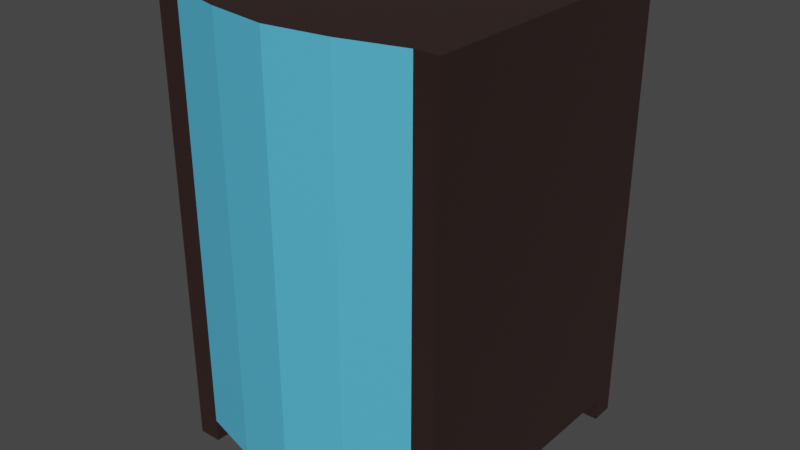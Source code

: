 # Source: VendingMachine.blend  (saved by Blender 3.0.42; exported with 4.5.12 LTS)
import bpy
from mathutils import Matrix  # noqa: F401  (used for matrix-valued properties, if any)

bpy.ops.wm.read_factory_settings(use_empty=True)
scene = bpy.context.scene
scene.name = 'Scene'

# ---- collections
col_collection = bpy.data.collections.new('Collection'); scene.collection.children.link(col_collection)

# ---- materials (node trees are filled in below, after node groups)
mat_portada = bpy.data.materials.new('portada')
mat_portada.alpha_threshold = 0.0
mat_portada.use_transparent_shadow = False
mat_portada.line_color = (0.0, 0.0, 0.0, 1.0)
mat_base = bpy.data.materials.new('base')
mat_base.use_transparent_shadow = False

# ---- material node trees
mat_portada.use_nodes = True; mat_portada.node_tree.nodes.clear()
_N = mat_portada.node_tree.nodes; _L = mat_portada.node_tree.links
n0 = _N.new('ShaderNodeOutputMaterial'); n0.name = 'Material Output'; n0.location = (300, 300)
n1 = _N.new('ShaderNodeBsdfPrincipled'); n1.name = 'Principled BSDF'; n1.location = (10, 300)
n1.distribution = 'GGX'
n1.subsurface_method = 'RANDOM_WALK_SKIN'
n1.inputs[0].default_value = (0.09065, 0.51, 0.8, 1.0)
n1.inputs[2].default_value = 0.4
n1.inputs[3].default_value = 1.45
n1.inputs[27].default_value = (0.0, 0.0, 0.0, 1.0)
n1.inputs[28].default_value = 1.0
_L.new(n1.outputs[0], n0.inputs[0])
n0.is_active_output = True
mat_base.use_nodes = True; mat_base.node_tree.nodes.clear()
_N = mat_base.node_tree.nodes; _L = mat_base.node_tree.links
n0 = _N.new('ShaderNodeBsdfPrincipled'); n0.name = 'Principled BSDF'; n0.location = (10, 300)
n0.distribution = 'GGX'
n0.subsurface_method = 'RANDOM_WALK_SKIN'
n0.inputs[0].default_value = (0.01996, 0.006302, 0.004379, 1.0)
n0.inputs[2].default_value = 1.0
n0.inputs[3].default_value = 1.45
n0.inputs[27].default_value = (0.0, 0.0, 0.0, 1.0)
n0.inputs[28].default_value = 1.0
n1 = _N.new('ShaderNodeOutputMaterial'); n1.name = 'Material Output'; n1.location = (300, 300)
_L.new(n0.outputs[0], n1.inputs[0])
n1.is_active_output = True

# ---- world
world_world = bpy.data.worlds.new('World'); scene.world = world_world
world_world.use_nodes = True; world_world.node_tree.nodes.clear()
_N = world_world.node_tree.nodes; _L = world_world.node_tree.links
n0 = _N.new('ShaderNodeOutputWorld'); n0.name = 'World Output'; n0.location = (300, 300)
n1 = _N.new('ShaderNodeBackground'); n1.name = 'Background'; n1.location = (10, 300)
n1.inputs[0].default_value = (0.05088, 0.05088, 0.05088, 1.0)
_L.new(n1.outputs[0], n0.inputs[0])
n0.is_active_output = True
world_world.color = (0.05088, 0.05088, 0.05088)
world_world.use_sun_shadow = False
world_world.sun_shadow_jitter_overblur = 0.0

# ---- meshes
me_cube = bpy.data.meshes.new('Cube')
me_cube.from_pydata([(1.0, 1.0, 1.941), (1.0, 1.0, -1.0), (1.0, -1.0, 1.941), (1.0, -1.0, -1.0), (-1.0, 1.0, 1.941), (-1.0, 1.0, -1.0), (-1.0, -1.0, 1.941), (-1.0, -1.0, -1.0), (-0.8397, 1.0, -1.162), (0.8397, 1.0, -1.162), (1.0, 0.8397, -1.162), (0.8397, 0.8397, -1.162), (0.8397, -0.8397, -1.162), (1.0, -0.8397, -1.162), (-0.8397, 0.8397, -1.162), (-1.0, 0.8397, -1.162), (-1.0, -0.8397, -1.162), (-0.8397, -0.8397, -1.162), (-1.0, -0.8397, -1.0), (-1.0, 0.8397, -1.0), (1.0, 0.8397, 1.941), (1.0, -0.8397, 1.941), (-1.0, -0.8397, 1.941), (-1.0, 0.8397, 1.941), (1.0, -0.8397, -1.0), (1.0, 0.8397, -1.0), (-0.8397, 1.0, -1.0), (0.8397, 1.0, -1.0), (0.8397, -1.0, 1.941), (-0.8397, -1.0, 1.941), (0.8397, -1.0, -1.0), (-0.8397, -1.0, -1.0), (0.8397, 1.0, 1.941), (-0.8397, 1.0, 1.941), (-0.8397, -0.8397, -1.0), (-0.8397, 0.8397, -1.0), (0.8397, 0.8397, -1.0), (0.8397, -0.8397, -1.0), (0.8397, -0.8397, 1.941), (0.8397, 0.8397, 1.941), (-0.8397, 0.8397, 1.941), (-0.8397, -0.8397, 1.941), (0.8397, -1.0, -1.162), (-0.8397, -1.0, -1.162), (-1.0, -1.0, -1.162), (-1.0, 1.0, -1.162), (1.0, -1.0, -1.162), (1.0, 1.0, -1.162), (-0.4215, -0.8397, -1.0), (0.4215, -0.8397, -1.0), (0.0, -0.8397, -1.0), (0.4215, 0.8397, -1.0), (-0.4215, 0.8397, -1.0), (0.0, 0.8397, -1.0), (0.4215, -0.8397, 1.941), (-0.4215, -0.8397, 1.941), (0.0, -0.8397, 1.941), (-0.4215, 0.8397, 1.941), (0.4215, 0.8397, 1.941), (0.0, 0.8397, 1.941), (-0.4215, 1.0, 1.941), (0.4215, 1.0, 1.941), (0.0, 1.0, 1.941), (0.4215, 1.0, -1.0), (-0.4215, 1.0, -1.0), (0.0, 1.0, -1.0), (-0.4215, -1.112, -1.0), (0.4215, -1.112, -1.0), (0.0, -1.174, -1.0), (-0.4215, -1.112, 1.941), (0.4215, -1.112, 1.941), (0.0, -1.174, 1.941)], [], [(7, 18, 16, 44), (3, 2, 28, 30), (7, 6, 22, 18), (5, 4, 33, 26), (0, 32, 39, 20), (31, 29, 6, 7), (33, 4, 23, 40), (30, 37, 12, 42), (27, 1, 47, 9), (41, 22, 6, 29), (1, 0, 20, 25), (21, 38, 28, 2), (27, 32, 0, 1), (19, 23, 4, 5), (9, 47, 10, 11), (24, 21, 2, 3), (27, 36, 51, 63), (33, 40, 57, 60), (21, 24, 25, 20), (34, 18, 19, 35), (23, 19, 18, 22), (38, 21, 20, 39), (24, 37, 36, 25), (22, 41, 40, 23), (60, 64, 26, 33), (38, 39, 58, 54), (32, 27, 63, 61), (49, 51, 36, 37), (55, 57, 40, 41), (5, 26, 8, 45), (12, 13, 46, 42), (45, 8, 14, 15), (16, 17, 43, 44), (3, 30, 42, 46), (24, 3, 46, 13), (31, 7, 44, 43), (34, 31, 43, 17), (18, 34, 17, 16), (19, 5, 45, 15), (37, 24, 13, 12), (36, 27, 9, 11), (25, 36, 11, 10), (1, 25, 10, 47), (35, 19, 15, 14), (26, 35, 14, 8), (54, 70, 28, 38), (70, 67, 30, 28), (48, 66, 31, 34), (29, 31, 66, 69), (64, 52, 35, 26), (61, 58, 39, 32), (41, 29, 69, 55), (37, 30, 67, 49), (70, 54, 56, 71), (71, 56, 55, 69), (67, 70, 71, 68), (68, 71, 69, 66), (66, 48, 50, 68), (68, 50, 49, 67), (64, 60, 62, 65), (65, 62, 61, 63), (52, 64, 65, 53), (53, 65, 63, 51), (58, 61, 62, 59), (59, 62, 60, 57), (57, 55, 56, 59), (59, 56, 54, 58), (51, 49, 50, 53), (53, 50, 48, 52), (34, 35, 52, 48)])
me_cube.polygons.foreach_set('material_index', [1, 1, 1, 1, 1, 1, 1, 1, 1, 1, 1, 1, 1, 1, 1, 1, 1, 1, 1, 1, 1, 1, 1, 1, 1, 1, 1, 1, 1, 1, 1, 1, 1, 1, 1, 1, 1, 1, 1, 1, 1, 1, 1, 1, 1, 1, 0, 1, 0, 1, 1, 1, 1, 1, 1, 0, 0, 1, 1, 1, 1, 1, 1, 1, 1, 1, 1, 1, 1, 1])
_uv = me_cube.uv_layers.new(name='UVMap')
_uv.uv.foreach_set('vector', [0.7778, 0.5824, 0.7923, 0.5969, 0.7777, 0.6116, 0.7632, 0.5971, 0.1138, 0.01558, 0.4903, 0.01558, 0.4903, 0.03611, 0.1138, 0.03611, 0.9116, 0.2713, 0.5351, 0.2713, 0.5351, 0.2508, 0.9116, 0.2508, 0.1067, 0.9776, 0.1067, 0.6011, 0.1273, 0.6011, 0.1273, 0.9776, 0.3934, 0.5942, 0.4139, 0.5942, 0.4139, 0.6147, 0.3934, 0.6147, 0.1138, 0.256, 0.4903, 0.256, 0.4903, 0.2766, 0.1138, 0.2766, 0.6289, 0.5942, 0.6494, 0.5942, 0.6494, 0.6147, 0.6289, 0.6147, 0.7122, 0.6481, 0.7267, 0.6626, 0.712, 0.6772, 0.6975, 0.6627, 0.7485, 0.7064, 0.734, 0.6919, 0.7487, 0.6772, 0.7632, 0.6917, 0.6289, 0.8297, 0.6494, 0.8297, 0.6494, 0.8503, 0.6289, 0.8503, 0.4903, 0.5635, 0.1138, 0.5635, 0.1138, 0.543, 0.4903, 0.543, 0.3934, 0.8297, 0.4139, 0.8297, 0.4139, 0.8503, 0.3934, 0.8503, 0.3423, 0.9776, 0.3423, 0.6011, 0.3628, 0.6011, 0.3628, 0.9776, 0.9116, 0.03581, 0.5351, 0.03581, 0.5351, 0.01529, 0.9116, 0.01529, 0.7632, 0.6917, 0.7487, 0.6772, 0.7632, 0.6627, 0.7777, 0.6772, 0.4903, 0.328, 0.1138, 0.328, 0.1138, 0.3074, 0.4903, 0.3074, 0.8088, 0.543, 0.7883, 0.543, 0.7883, 0.4894, 0.8088, 0.4894, 0.6289, 0.5942, 0.6289, 0.6147, 0.5754, 0.6147, 0.5754, 0.5942, 0.1138, 0.328, 0.4903, 0.328, 0.4903, 0.543, 0.1138, 0.543, 0.5733, 0.328, 0.5733, 0.3074, 0.7883, 0.3074, 0.7883, 0.328, 0.5351, 0.03581, 0.9116, 0.03581, 0.9116, 0.2508, 0.5351, 0.2508, 0.4139, 0.8297, 0.3934, 0.8297, 0.3934, 0.6147, 0.4139, 0.6147, 0.5733, 0.5635, 0.5733, 0.543, 0.7883, 0.543, 0.7883, 0.5635, 0.6494, 0.8297, 0.6289, 0.8297, 0.6289, 0.6147, 0.6494, 0.6147, 0.1808, 0.6011, 0.1808, 0.9776, 0.1273, 0.9776, 0.1273, 0.6011, 0.4139, 0.8297, 0.4139, 0.6147, 0.4674, 0.6147, 0.4674, 0.8297, 0.3423, 0.6011, 0.3423, 0.9776, 0.2887, 0.9776, 0.2887, 0.6011, 0.5733, 0.4894, 0.7883, 0.4894, 0.7883, 0.543, 0.5733, 0.543, 0.5754, 0.8297, 0.5754, 0.6147, 0.6289, 0.6147, 0.6289, 0.8297, 0.7267, 0.6262, 0.7122, 0.6408, 0.6975, 0.6261, 0.712, 0.6116, 0.712, 0.6772, 0.6975, 0.6917, 0.683, 0.6772, 0.6975, 0.6627, 0.712, 0.6116, 0.6975, 0.6261, 0.683, 0.6116, 0.6975, 0.5971, 0.7777, 0.6116, 0.7632, 0.6261, 0.7487, 0.6116, 0.7632, 0.5971, 0.6684, 0.6626, 0.6829, 0.6481, 0.6975, 0.6627, 0.683, 0.6772, 0.6829, 0.7064, 0.6684, 0.6919, 0.683, 0.6772, 0.6975, 0.6917, 0.734, 0.5969, 0.7485, 0.5824, 0.7632, 0.5971, 0.7487, 0.6116, 0.7485, 0.6408, 0.734, 0.6262, 0.7487, 0.6116, 0.7632, 0.6261, 0.7923, 0.6262, 0.7778, 0.6408, 0.7632, 0.6261, 0.7777, 0.6116, 0.7122, 0.5824, 0.7267, 0.5969, 0.712, 0.6116, 0.6975, 0.5971, 0.7267, 0.6919, 0.7122, 0.7064, 0.6975, 0.6917, 0.712, 0.6772, 0.7923, 0.6919, 0.7778, 0.7064, 0.7632, 0.6917, 0.7777, 0.6772, 0.7778, 0.6481, 0.7923, 0.6626, 0.7777, 0.6772, 0.7632, 0.6627, 0.734, 0.6626, 0.7485, 0.6481, 0.7632, 0.6627, 0.7487, 0.6772, 0.6684, 0.5969, 0.6829, 0.5824, 0.6975, 0.5971, 0.683, 0.6116, 0.6829, 0.6408, 0.6684, 0.6262, 0.683, 0.6116, 0.6975, 0.6261, 0.4674, 0.8297, 0.4674, 0.8646, 0.4139, 0.8503, 0.4139, 0.8297, 0.4903, 0.09151, 0.1138, 0.09151, 0.1138, 0.03611, 0.4903, 0.03611, 0.5733, 0.3815, 0.5384, 0.3815, 0.5527, 0.328, 0.5733, 0.328, 0.4903, 0.256, 0.1138, 0.256, 0.1138, 0.2006, 0.4903, 0.2006, 0.8088, 0.3815, 0.7883, 0.3815, 0.7883, 0.328, 0.8088, 0.328, 0.4674, 0.5942, 0.4674, 0.6147, 0.4139, 0.6147, 0.4139, 0.5942, 0.6289, 0.8297, 0.6289, 0.8503, 0.5754, 0.8646, 0.5754, 0.8297, 0.5733, 0.543, 0.5527, 0.543, 0.5384, 0.4894, 0.5733, 0.4894, 0.4674, 0.8646, 0.4674, 0.8297, 0.5214, 0.8297, 0.5214, 0.8726, 0.5214, 0.8726, 0.5214, 0.8297, 0.5754, 0.8297, 0.5754, 0.8646, 0.1138, 0.09151, 0.4903, 0.09151, 0.4903, 0.1461, 0.1138, 0.1461, 0.1138, 0.1461, 0.4903, 0.1461, 0.4903, 0.2006, 0.1138, 0.2006, 0.5384, 0.3815, 0.5733, 0.3815, 0.5733, 0.4355, 0.5304, 0.4355, 0.5304, 0.4355, 0.5733, 0.4355, 0.5733, 0.4894, 0.5384, 0.4894, 0.1808, 0.9776, 0.1808, 0.6011, 0.2348, 0.6011, 0.2348, 0.9776, 0.2348, 0.9776, 0.2348, 0.6011, 0.2887, 0.6011, 0.2887, 0.9776, 0.7883, 0.3815, 0.8088, 0.3815, 0.8088, 0.4355, 0.7883, 0.4355, 0.7883, 0.4355, 0.8088, 0.4355, 0.8088, 0.4894, 0.7883, 0.4894, 0.4674, 0.6147, 0.4674, 0.5942, 0.5214, 0.5942, 0.5214, 0.6147, 0.5214, 0.6147, 0.5214, 0.5942, 0.5754, 0.5942, 0.5754, 0.6147, 0.5754, 0.6147, 0.5754, 0.8297, 0.5214, 0.8297, 0.5214, 0.6147, 0.5214, 0.6147, 0.5214, 0.8297, 0.4674, 0.8297, 0.4674, 0.6147, 0.7883, 0.4894, 0.5733, 0.4894, 0.5733, 0.4355, 0.7883, 0.4355, 0.7883, 0.4355, 0.5733, 0.4355, 0.5733, 0.3815, 0.7883, 0.3815, 0.5733, 0.328, 0.7883, 0.328, 0.7883, 0.3815, 0.5733, 0.3815])
me_cube.materials.append(mat_portada)
me_cube.materials.append(mat_base)
me_cube.use_remesh_preserve_volume = False
me_cube.use_remesh_preserve_attributes = False
me_cube.use_mirror_vertex_groups = False
me_cube.update()

# ---- objects
ob_maquina_expendedora = bpy.data.objects.new('Maquina expendedora', me_cube)

# ---- transforms, parenting, visibility, modifiers, constraints
ob_maquina_expendedora.location = (0.0, 0.0, 1.125)
ob_maquina_expendedora.lock_rotations_4d = False
ob_maquina_expendedora.empty_display_type = 'ARROWS'
ob_maquina_expendedora.lineart.crease_threshold = 0.0

# ---- collection membership
col_collection.objects.link(ob_maquina_expendedora)

# ---- scene / render settings (as saved in the file)
scene.frame_start = 1; scene.frame_end = 250; scene.frame_set(1)
scene.render.engine = 'BLENDER_EEVEE_NEXT'
scene.cycles.sampling_pattern = 'TABULATED_SOBOL'
scene.cycles.use_light_tree = False
scene.view_settings.view_transform = 'Filmic'
bpy.context.view_layer.update()

# ---- added for rendering (the .blend has no active camera and no usable light): camera, sun
cam_auto = bpy.data.cameras.new('AutoCamera')
cam_auto.lens = 50.0
cam_auto.sensor_width = 36.0
cam_auto.clip_end = 1000.0
ob_auto_camera = bpy.data.objects.new('AutoCamera', cam_auto)
scene.collection.objects.link(ob_auto_camera)
ob_auto_camera.location = (3.96384, -4.84385, 4.68576)
ob_auto_camera.rotation_euler = (1.09748, -7.21219e-08, 0.694738)
scene.camera = ob_auto_camera
light_auto_sun = bpy.data.lights.new('AutoSun', 'SUN')
light_auto_sun.energy = 3.0
light_auto_sun.angle = 0.0523599
ob_auto_sun = bpy.data.objects.new('AutoSun', light_auto_sun)
scene.collection.objects.link(ob_auto_sun)
ob_auto_sun.rotation_euler = (0.872665, 0.174533, 0.523599)
bpy.context.view_layer.update()
